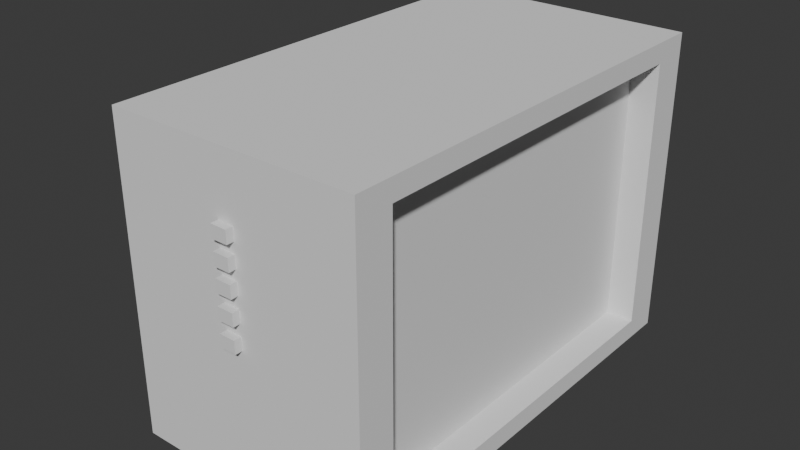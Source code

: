 # Source: tv.blend  (saved by Blender 4.5.90; exported with 4.5.12 LTS)
import bpy
from mathutils import Matrix  # noqa: F401  (used for matrix-valued properties, if any)

bpy.ops.wm.read_factory_settings(use_empty=True)
scene = bpy.context.scene
scene.name = 'Scene'

# ---- collections
col_collection = bpy.data.collections.new('Collection'); scene.collection.children.link(col_collection)

# ---- world
world_world = bpy.data.worlds.new('World'); scene.world = world_world
world_world.use_nodes = True; world_world.node_tree.nodes.clear()
_N = world_world.node_tree.nodes; _L = world_world.node_tree.links
n0 = _N.new('ShaderNodeOutputWorld'); n0.name = 'World Output'; n0.location = (200, 100)
n1 = _N.new('ShaderNodeBackground'); n1.name = 'Background'; n1.location = (-200, 100)
n1.inputs[0].default_value = (0.05088, 0.05088, 0.05088, 1.0)
_L.new(n1.outputs[0], n0.inputs[0])
n0.is_active_output = True
world_world.color = (0.05088, 0.05088, 0.05088)
world_world.sun_shadow_jitter_overblur = 0.0

# ---- meshes
me_cube_001 = bpy.data.meshes.new('Cube.001')
me_cube_001.from_pydata([(-0.829, -0.8329, -0.871), (-0.829, -0.8329, 0.871), (-0.829, 0.8329, -0.871), (-0.829, 0.8329, 0.871), (-1.0, -1.0, -1.0), (-1.0, -1.0, 1.0), (-1.0, 1.0, -1.0), (-1.0, 1.0, 1.0), (1.0, -1.0, -1.0), (1.0, -1.0, 1.0), (1.0, 1.0, -1.0), (1.0, 1.0, 1.0), (1.0, -0.8329, -0.871), (1.0, -0.8329, -0.8329), (1.0, -0.8329, 0.871), (1.0, 0.8329, 0.8329), (1.0, 0.8329, 0.871), (1.0, 0.8329, -0.871)], [], [(0, 2, 3, 1), (2, 17, 15, 16, 3), (2, 0, 12, 17), (4, 5, 7, 6), (6, 7, 11, 10), (10, 11, 15, 17, 12, 13, 8), (8, 9, 5, 4), (6, 10, 8, 4), (11, 7, 5, 9), (8, 13, 14, 16, 15, 11, 9), (12, 0, 1, 14, 13), (14, 1, 3, 16)])
_uv = me_cube_001.uv_layers.new(name='UVMap')
_uv.uv.foreach_set('vector', [0.375, 0.0, 0.375, 0.25, 0.625, 0.25, 0.625, 0.0, 0.375, 0.25, 0.375, 0.4786, 0.6195, 0.4786, 0.625, 0.4786, 0.625, 0.25, 0.125, 0.5, 0.125, 0.75, 0.3536, 0.75, 0.3536, 0.5, 0.375, 0.0, 0.625, 0.0, 0.625, 0.25, 0.375, 0.25, 0.375, 0.25, 0.625, 0.25, 0.625, 0.5, 0.375, 0.5, 0.375, 0.5, 0.625, 0.5, 0.6041, 0.5209, 0.3911, 0.5209, 0.3911, 0.7291, 0.3959, 0.7291, 0.375, 0.75, 0.375, 0.75, 0.625, 0.75, 0.625, 1.0, 0.375, 1.0, 0.125, 0.5, 0.375, 0.5, 0.375, 0.75, 0.125, 0.75, 0.625, 0.5, 0.875, 0.5, 0.875, 0.75, 0.625, 0.75, 0.375, 0.75, 0.3959, 0.7291, 0.6089, 0.7291, 0.6089, 0.5209, 0.6041, 0.5209, 0.625, 0.5, 0.625, 0.75, 0.375, 0.7714, 0.375, 1.0, 0.625, 1.0, 0.625, 0.7714, 0.3805, 0.7714, 0.6464, 0.75, 0.875, 0.75, 0.875, 0.5, 0.6464, 0.5])
me_cube_001.update()
me_plane = bpy.data.meshes.new('Plane')
me_plane.from_pydata([(-1.0, -1.0, 0.0), (1.0, -1.0, 0.0), (-1.0, 1.0, 0.0), (1.0, 1.0, 0.0)], [], [(0, 1, 3, 2)])
_uv = me_plane.uv_layers.new(name='UVMap')
_uv.uv.foreach_set('vector', [0.0, 0.0, 1.0, 0.0, 1.0, 1.0, 0.0, 1.0])
me_plane.update()
me_cube_002 = bpy.data.meshes.new('Cube.002')
me_cube_002.from_pydata([(-1.0, -1.0, -1.0), (-1.0, -1.0, 1.0), (-1.0, 1.0, -1.0), (-1.0, 1.0, 1.0), (1.0, -1.0, -1.0), (1.0, -1.0, 1.0), (1.0, 1.0, -1.0), (1.0, 1.0, 1.0)], [], [(0, 1, 3, 2), (2, 3, 7, 6), (6, 7, 5, 4), (4, 5, 1, 0), (2, 6, 4, 0), (7, 3, 1, 5)])
_uv = me_cube_002.uv_layers.new(name='UVMap')
_uv.uv.foreach_set('vector', [0.375, 0.0, 0.625, 0.0, 0.625, 0.25, 0.375, 0.25, 0.375, 0.25, 0.625, 0.25, 0.625, 0.5, 0.375, 0.5, 0.375, 0.5, 0.625, 0.5, 0.625, 0.75, 0.375, 0.75, 0.375, 0.75, 0.625, 0.75, 0.625, 1.0, 0.375, 1.0, 0.125, 0.5, 0.375, 0.5, 0.375, 0.75, 0.125, 0.75, 0.625, 0.5, 0.875, 0.5, 0.875, 0.75, 0.625, 0.75])
me_cube_002.update()
me_cube_003 = bpy.data.meshes.new('Cube.003')
me_cube_003.from_pydata([(-1.0, -1.0, -1.0), (-1.0, -1.0, 1.0), (-1.0, 1.0, -1.0), (-1.0, 1.0, 1.0), (1.0, -1.0, -1.0), (1.0, -1.0, 1.0), (1.0, 1.0, -1.0), (1.0, 1.0, 1.0)], [], [(0, 1, 3, 2), (2, 3, 7, 6), (6, 7, 5, 4), (4, 5, 1, 0), (2, 6, 4, 0), (7, 3, 1, 5)])
_uv = me_cube_003.uv_layers.new(name='UVMap')
_uv.uv.foreach_set('vector', [0.375, 0.0, 0.625, 0.0, 0.625, 0.25, 0.375, 0.25, 0.375, 0.25, 0.625, 0.25, 0.625, 0.5, 0.375, 0.5, 0.375, 0.5, 0.625, 0.5, 0.625, 0.75, 0.375, 0.75, 0.375, 0.75, 0.625, 0.75, 0.625, 1.0, 0.375, 1.0, 0.125, 0.5, 0.375, 0.5, 0.375, 0.75, 0.125, 0.75, 0.625, 0.5, 0.875, 0.5, 0.875, 0.75, 0.625, 0.75])
me_cube_003.update()
me_cube_004 = bpy.data.meshes.new('Cube.004')
me_cube_004.from_pydata([(-1.0, -1.0, -1.0), (-1.0, -1.0, 1.0), (-1.0, 1.0, -1.0), (-1.0, 1.0, 1.0), (1.0, -1.0, -1.0), (1.0, -1.0, 1.0), (1.0, 1.0, -1.0), (1.0, 1.0, 1.0)], [], [(0, 1, 3, 2), (2, 3, 7, 6), (6, 7, 5, 4), (4, 5, 1, 0), (2, 6, 4, 0), (7, 3, 1, 5)])
_uv = me_cube_004.uv_layers.new(name='UVMap')
_uv.uv.foreach_set('vector', [0.375, 0.0, 0.625, 0.0, 0.625, 0.25, 0.375, 0.25, 0.375, 0.25, 0.625, 0.25, 0.625, 0.5, 0.375, 0.5, 0.375, 0.5, 0.625, 0.5, 0.625, 0.75, 0.375, 0.75, 0.375, 0.75, 0.625, 0.75, 0.625, 1.0, 0.375, 1.0, 0.125, 0.5, 0.375, 0.5, 0.375, 0.75, 0.125, 0.75, 0.625, 0.5, 0.875, 0.5, 0.875, 0.75, 0.625, 0.75])
me_cube_004.update()
me_cube_005 = bpy.data.meshes.new('Cube.005')
me_cube_005.from_pydata([(-1.0, -1.0, -1.0), (-1.0, -1.0, 1.0), (-1.0, 1.0, -1.0), (-1.0, 1.0, 1.0), (1.0, -1.0, -1.0), (1.0, -1.0, 1.0), (1.0, 1.0, -1.0), (1.0, 1.0, 1.0)], [], [(0, 1, 3, 2), (2, 3, 7, 6), (6, 7, 5, 4), (4, 5, 1, 0), (2, 6, 4, 0), (7, 3, 1, 5)])
_uv = me_cube_005.uv_layers.new(name='UVMap')
_uv.uv.foreach_set('vector', [0.375, 0.0, 0.625, 0.0, 0.625, 0.25, 0.375, 0.25, 0.375, 0.25, 0.625, 0.25, 0.625, 0.5, 0.375, 0.5, 0.375, 0.5, 0.625, 0.5, 0.625, 0.75, 0.375, 0.75, 0.375, 0.75, 0.625, 0.75, 0.625, 1.0, 0.375, 1.0, 0.125, 0.5, 0.375, 0.5, 0.375, 0.75, 0.125, 0.75, 0.625, 0.5, 0.875, 0.5, 0.875, 0.75, 0.625, 0.75])
me_cube_005.update()
me_cube_006 = bpy.data.meshes.new('Cube.006')
me_cube_006.from_pydata([(-1.0, -1.0, -1.0), (-1.0, -1.0, 1.0), (-1.0, 1.0, -1.0), (-1.0, 1.0, 1.0), (1.0, -1.0, -1.0), (1.0, -1.0, 1.0), (1.0, 1.0, -1.0), (1.0, 1.0, 1.0)], [], [(0, 1, 3, 2), (2, 3, 7, 6), (6, 7, 5, 4), (4, 5, 1, 0), (2, 6, 4, 0), (7, 3, 1, 5)])
_uv = me_cube_006.uv_layers.new(name='UVMap')
_uv.uv.foreach_set('vector', [0.375, 0.0, 0.625, 0.0, 0.625, 0.25, 0.375, 0.25, 0.375, 0.25, 0.625, 0.25, 0.625, 0.5, 0.375, 0.5, 0.375, 0.5, 0.625, 0.5, 0.625, 0.75, 0.375, 0.75, 0.375, 0.75, 0.625, 0.75, 0.625, 1.0, 0.375, 1.0, 0.125, 0.5, 0.375, 0.5, 0.375, 0.75, 0.125, 0.75, 0.625, 0.5, 0.875, 0.5, 0.875, 0.75, 0.625, 0.75])
me_cube_006.update()
me_cube_007 = bpy.data.meshes.new('Cube.007')
me_cube_007.from_pydata([(-1.0, -1.0, -1.0), (-1.0, -1.0, 1.0), (-1.0, 1.0, -1.0), (-1.0, 1.0, 1.0), (1.0, -1.0, -1.0), (1.0, -1.0, 1.0), (1.0, 1.0, -1.0), (1.0, 1.0, 1.0)], [], [(0, 1, 3, 2), (2, 3, 7, 6), (6, 7, 5, 4), (4, 5, 1, 0), (2, 6, 4, 0), (7, 3, 1, 5)])
_uv = me_cube_007.uv_layers.new(name='UVMap')
_uv.uv.foreach_set('vector', [0.375, 0.0, 0.625, 0.0, 0.625, 0.25, 0.375, 0.25, 0.375, 0.25, 0.625, 0.25, 0.625, 0.5, 0.375, 0.5, 0.375, 0.5, 0.625, 0.5, 0.625, 0.75, 0.375, 0.75, 0.375, 0.75, 0.625, 0.75, 0.625, 1.0, 0.375, 1.0, 0.125, 0.5, 0.375, 0.5, 0.375, 0.75, 0.125, 0.75, 0.625, 0.5, 0.875, 0.5, 0.875, 0.75, 0.625, 0.75])
me_cube_007.update()

# ---- objects
ob_cube = bpy.data.objects.new('Cube', me_cube_001)
ob_plane = bpy.data.objects.new('Plane', me_plane)
ob_cube_001 = bpy.data.objects.new('Cube.001', me_cube_002)
ob_cube_002 = bpy.data.objects.new('Cube.002', me_cube_003)
ob_cube_003 = bpy.data.objects.new('Cube.003', me_cube_004)
ob_cube_004 = bpy.data.objects.new('Cube.004', me_cube_005)
ob_cube_005 = bpy.data.objects.new('Cube.005', me_cube_006)
ob_cube_006 = bpy.data.objects.new('Cube.006', me_cube_007)

# ---- transforms, parenting, visibility, modifiers, constraints
ob_cube.location = (0.0, 0.0, 0.5054)
ob_cube.scale = (0.7617, 1.365, 0.9516)
ob_plane.location = (0.5927, 0.0, 0.5022)
ob_plane.rotation_euler = (0.0, 1.571, 0.0)
ob_plane.scale = (0.8992, 1.199, 1.0)
ob_cube_001.location = (-0.5627, 0.0, 0.4964)
ob_cube_001.scale = (0.4549, 1.0, 0.4554)
ob_cube_002.location = (-0.02018, -1.384, 1.041)
ob_cube_002.scale = (0.04935, 0.02575, 0.03866)
ob_cube_003.location = (-0.02018, -1.384, 0.899)
ob_cube_003.scale = (0.04935, 0.02575, 0.03866)
ob_cube_004.location = (-0.02018, -1.384, 0.759)
ob_cube_004.scale = (0.04935, 0.02575, 0.03866)
ob_cube_005.location = (-0.02018, -1.384, 0.6103)
ob_cube_005.scale = (0.04935, 0.02575, 0.03866)
ob_cube_006.location = (-0.02018, -1.384, 0.4602)
ob_cube_006.scale = (0.04935, 0.02575, 0.03866)

# ---- collection membership
col_collection.objects.link(ob_cube)
col_collection.objects.link(ob_plane)
col_collection.objects.link(ob_cube_001)
col_collection.objects.link(ob_cube_002)
col_collection.objects.link(ob_cube_003)
col_collection.objects.link(ob_cube_004)
col_collection.objects.link(ob_cube_005)
col_collection.objects.link(ob_cube_006)

# ---- scene / render settings (as saved in the file)
scene.frame_start = 1; scene.frame_end = 250; scene.frame_set(1)
scene.render.engine = 'BLENDER_EEVEE_NEXT'
bpy.context.view_layer.update()

# ---- added for rendering (the .blend has no active camera and no usable light): camera, sun
cam_auto = bpy.data.cameras.new('AutoCamera')
cam_auto.lens = 50.0
cam_auto.sensor_width = 36.0
cam_auto.clip_end = 1000.0
ob_auto_camera = bpy.data.objects.new('AutoCamera', cam_auto)
scene.collection.objects.link(ob_auto_camera)
ob_auto_camera.location = (3.39355, -4.24815, 3.32264)
ob_auto_camera.rotation_euler = (1.09748, -7.21219e-08, 0.694738)
scene.camera = ob_auto_camera
light_auto_sun = bpy.data.lights.new('AutoSun', 'SUN')
light_auto_sun.energy = 3.0
light_auto_sun.angle = 0.0523599
ob_auto_sun = bpy.data.objects.new('AutoSun', light_auto_sun)
scene.collection.objects.link(ob_auto_sun)
ob_auto_sun.rotation_euler = (0.872665, 0.174533, 0.523599)
bpy.context.view_layer.update()
